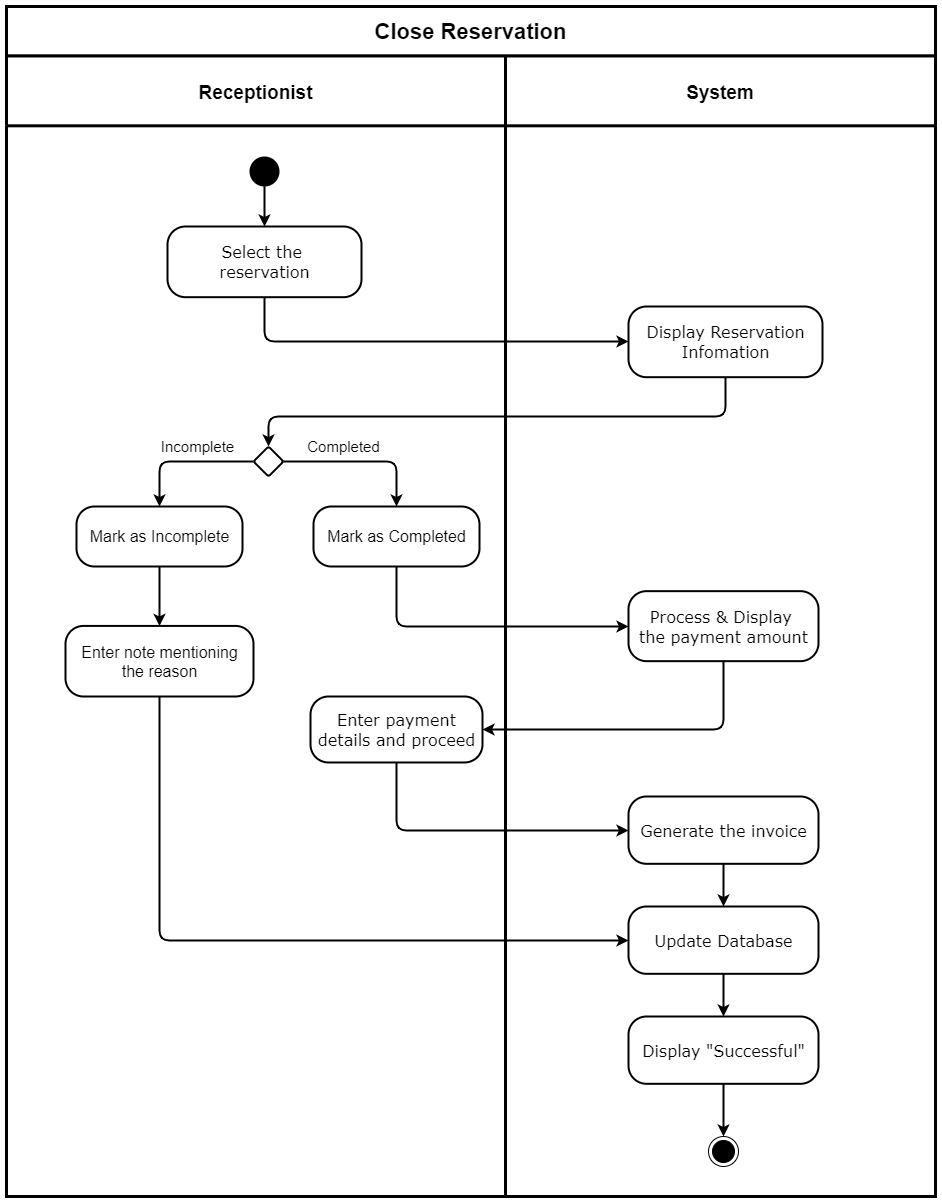

The diagram above was exported from draw.io. Its source (the exported page's mxGraphModel, read from the mxfile embedded in the PNG):
<mxGraphModel dx="664" dy="-685" grid="1" gridSize="10" guides="1" tooltips="1" connect="1" arrows="1" fold="1" page="1" pageScale="1" pageWidth="827" pageHeight="1169" math="0" shadow="0">
  <root>
    <mxCell id="0" />
    <mxCell id="1" parent="0" />
    <mxCell id="5BuPx1c1lXEEBRsGFvUm-19" value="System" style="swimlane;strokeWidth=3;rounded=0;startSize=70;fontSize=19;" parent="1" vertex="1">
      <mxGeometry x="550" y="1279.31" width="430" height="1140.69" as="geometry" />
    </mxCell>
    <mxCell id="ipAfv2GvryWOIgT03MAg-152" value="" style="ellipse;html=1;shape=endState;fillColor=#000000;strokeColor=#000000;rounded=1;verticalAlign=middle;" parent="5BuPx1c1lXEEBRsGFvUm-19" vertex="1">
      <mxGeometry x="203" y="1080.6896551724135" width="30" height="30" as="geometry" />
    </mxCell>
    <mxCell id="ch0ig_rQP2Cn_saajV_c-37" style="edgeStyle=orthogonalEdgeStyle;rounded=0;orthogonalLoop=1;jettySize=auto;html=1;entryX=0.5;entryY=0;entryDx=0;entryDy=0;strokeWidth=2;" parent="5BuPx1c1lXEEBRsGFvUm-19" source="ch0ig_rQP2Cn_saajV_c-35" target="ipAfv2GvryWOIgT03MAg-152" edge="1">
      <mxGeometry relative="1" as="geometry" />
    </mxCell>
    <mxCell id="ch0ig_rQP2Cn_saajV_c-35" value="&lt;div style=&quot;font-size: 16px&quot; align=&quot;center&quot;&gt;&lt;font face=&quot;Verdana&quot;&gt;Display &quot;Successful&lt;span style=&quot;font-size: 16px&quot;&gt;&quot;&lt;/span&gt;&lt;/font&gt;&lt;/div&gt;" style="html=1;align=center;verticalAlign=middle;rounded=1;absoluteArcSize=1;arcSize=36;dashed=0;strokeWidth=2;" parent="5BuPx1c1lXEEBRsGFvUm-19" vertex="1">
      <mxGeometry x="123" y="960.69" width="190" height="67.31" as="geometry" />
    </mxCell>
    <mxCell id="JSqQ1cORq2lQwSONvowm-4" style="edgeStyle=orthogonalEdgeStyle;rounded=0;orthogonalLoop=1;jettySize=auto;html=1;strokeWidth=2;" parent="5BuPx1c1lXEEBRsGFvUm-19" source="JSqQ1cORq2lQwSONvowm-3" target="ch0ig_rQP2Cn_saajV_c-35" edge="1">
      <mxGeometry relative="1" as="geometry" />
    </mxCell>
    <mxCell id="JSqQ1cORq2lQwSONvowm-3" value="&lt;div style=&quot;font-size: 16px&quot; align=&quot;center&quot;&gt;&lt;font face=&quot;Verdana&quot;&gt;Update Database&lt;br&gt;&lt;/font&gt;&lt;/div&gt;" style="html=1;align=center;verticalAlign=middle;rounded=1;absoluteArcSize=1;arcSize=36;dashed=0;strokeWidth=2;" parent="5BuPx1c1lXEEBRsGFvUm-19" vertex="1">
      <mxGeometry x="123" y="850.69" width="190" height="67.31" as="geometry" />
    </mxCell>
    <mxCell id="ch0ig_rQP2Cn_saajV_c-29" value="&lt;div style=&quot;font-size: 16px&quot; align=&quot;center&quot;&gt;&lt;font face=&quot;Verdana&quot;&gt;Process &amp;amp; Display &lt;br&gt;&lt;/font&gt;&lt;/div&gt;&lt;div style=&quot;font-size: 16px&quot; align=&quot;center&quot;&gt;&lt;font face=&quot;Verdana&quot;&gt;the payment amount&lt;/font&gt;&lt;/div&gt;" style="html=1;align=center;verticalAlign=middle;rounded=1;absoluteArcSize=1;arcSize=36;dashed=0;strokeWidth=2;" parent="5BuPx1c1lXEEBRsGFvUm-19" vertex="1">
      <mxGeometry x="123" y="535.35" width="190" height="70" as="geometry" />
    </mxCell>
    <mxCell id="kEVPjaHcIK9X0FnTOyv--1" value="&lt;div style=&quot;font-size: 16px&quot; align=&quot;center&quot;&gt;&lt;font style=&quot;font-size: 16px&quot; face=&quot;Verdana&quot;&gt;Display Reservation&lt;/font&gt;&lt;/div&gt;&lt;div style=&quot;font-size: 16px&quot; align=&quot;center&quot;&gt;&lt;font style=&quot;font-size: 16px&quot; face=&quot;Verdana&quot;&gt;Infomation&lt;br&gt;&lt;/font&gt;&lt;/div&gt;" style="html=1;align=center;verticalAlign=middle;rounded=1;absoluteArcSize=1;arcSize=36;dashed=0;strokeWidth=2;" parent="5BuPx1c1lXEEBRsGFvUm-19" vertex="1">
      <mxGeometry x="123" y="250.69000000000005" width="194" height="70.69" as="geometry" />
    </mxCell>
    <mxCell id="5BuPx1c1lXEEBRsGFvUm-15" value="Receptionist" style="swimlane;strokeWidth=3;rounded=0;startSize=70;fontSize=19;" parent="1" vertex="1">
      <mxGeometry x="51" y="1279.31" width="499" height="1140.69" as="geometry" />
    </mxCell>
    <mxCell id="ch0ig_rQP2Cn_saajV_c-31" value="&lt;div style=&quot;font-size: 16px&quot; align=&quot;center&quot;&gt;&lt;font face=&quot;Verdana&quot;&gt;Generate the invoice&lt;/font&gt;&lt;/div&gt;" style="html=1;align=center;verticalAlign=middle;rounded=1;absoluteArcSize=1;arcSize=36;dashed=0;strokeWidth=2;" parent="5BuPx1c1lXEEBRsGFvUm-15" vertex="1">
      <mxGeometry x="622" y="740.69" width="190" height="67.31" as="geometry" />
    </mxCell>
    <mxCell id="ipAfv2GvryWOIgT03MAg-91" value="" style="ellipse;fillColor=#000000;strokeColor=none;" parent="5BuPx1c1lXEEBRsGFvUm-15" vertex="1">
      <mxGeometry x="243" y="100.68965517241372" width="30" height="30" as="geometry" />
    </mxCell>
    <mxCell id="ch0ig_rQP2Cn_saajV_c-15" value="&lt;div style=&quot;font-size: 16px&quot; align=&quot;center&quot;&gt;Mark as Completed&lt;br&gt;&lt;/div&gt;" style="html=1;align=center;verticalAlign=middle;rounded=1;absoluteArcSize=1;arcSize=36;dashed=0;strokeWidth=2;" parent="5BuPx1c1lXEEBRsGFvUm-15" vertex="1">
      <mxGeometry x="307" y="450.69000000000005" width="166" height="60" as="geometry" />
    </mxCell>
    <mxCell id="kEVPjaHcIK9X0FnTOyv--12" style="edgeStyle=orthogonalEdgeStyle;rounded=1;orthogonalLoop=1;jettySize=auto;html=1;strokeWidth=2;" parent="5BuPx1c1lXEEBRsGFvUm-15" source="6jMQCUzk1eAYaW4cQqTm-3" target="ch0ig_rQP2Cn_saajV_c-31" edge="1">
      <mxGeometry relative="1" as="geometry">
        <Array as="points">
          <mxPoint x="390" y="774.69" />
        </Array>
      </mxGeometry>
    </mxCell>
    <mxCell id="6jMQCUzk1eAYaW4cQqTm-3" value="&lt;div style=&quot;font-size: 16px&quot; align=&quot;center&quot;&gt;&lt;font face=&quot;Verdana&quot;&gt;Enter payment&lt;/font&gt;&lt;/div&gt;&lt;div style=&quot;font-size: 16px&quot; align=&quot;center&quot;&gt;&lt;font face=&quot;Verdana&quot;&gt;details and proceed&lt;br&gt;&lt;/font&gt;&lt;/div&gt;" style="html=1;align=center;verticalAlign=middle;rounded=1;absoluteArcSize=1;arcSize=36;dashed=0;strokeWidth=2;" parent="5BuPx1c1lXEEBRsGFvUm-15" vertex="1">
      <mxGeometry x="304" y="640.69" width="172" height="65.98" as="geometry" />
    </mxCell>
    <mxCell id="CC3HLlbCBZrPRimljzxl-1" value="&lt;div style=&quot;font-size: 16px&quot; align=&quot;center&quot;&gt;&lt;font style=&quot;font-size: 16px&quot; face=&quot;Verdana&quot;&gt;Select the &lt;br&gt;&lt;/font&gt;&lt;/div&gt;&lt;div style=&quot;font-size: 16px&quot; align=&quot;center&quot;&gt;&lt;font style=&quot;font-size: 16px&quot; face=&quot;Verdana&quot;&gt;reservation&lt;br&gt;&lt;/font&gt;&lt;/div&gt;" style="html=1;align=center;verticalAlign=middle;rounded=1;absoluteArcSize=1;arcSize=36;dashed=0;strokeWidth=2;" parent="5BuPx1c1lXEEBRsGFvUm-15" vertex="1">
      <mxGeometry x="161" y="170.69000000000005" width="194" height="70.69" as="geometry" />
    </mxCell>
    <mxCell id="ch0ig_rQP2Cn_saajV_c-6" style="edgeStyle=orthogonalEdgeStyle;rounded=0;orthogonalLoop=1;jettySize=auto;html=1;strokeWidth=2;" parent="5BuPx1c1lXEEBRsGFvUm-15" source="ipAfv2GvryWOIgT03MAg-91" target="CC3HLlbCBZrPRimljzxl-1" edge="1">
      <mxGeometry relative="1" as="geometry">
        <mxPoint x="258" y="270.69000000000005" as="targetPoint" />
      </mxGeometry>
    </mxCell>
    <mxCell id="kEVPjaHcIK9X0FnTOyv--4" style="edgeStyle=orthogonalEdgeStyle;rounded=1;orthogonalLoop=1;jettySize=auto;html=1;strokeWidth=2;" parent="5BuPx1c1lXEEBRsGFvUm-15" source="kEVPjaHcIK9X0FnTOyv--2" target="ch0ig_rQP2Cn_saajV_c-15" edge="1">
      <mxGeometry relative="1" as="geometry" />
    </mxCell>
    <mxCell id="kEVPjaHcIK9X0FnTOyv--2" value="" style="rhombus;rounded=1;strokeWidth=2;arcSize=5;" parent="5BuPx1c1lXEEBRsGFvUm-15" vertex="1">
      <mxGeometry x="247" y="390.6896551724135" width="30" height="30" as="geometry" />
    </mxCell>
    <mxCell id="kEVPjaHcIK9X0FnTOyv--6" value="&lt;div style=&quot;font-size: 16px&quot; align=&quot;center&quot;&gt;Mark as Incomplete&lt;br&gt;&lt;/div&gt;" style="html=1;align=center;verticalAlign=middle;rounded=1;absoluteArcSize=1;arcSize=36;dashed=0;strokeWidth=2;" parent="5BuPx1c1lXEEBRsGFvUm-15" vertex="1">
      <mxGeometry x="70" y="450.69000000000005" width="166" height="60" as="geometry" />
    </mxCell>
    <mxCell id="kEVPjaHcIK9X0FnTOyv--5" style="edgeStyle=orthogonalEdgeStyle;rounded=1;orthogonalLoop=1;jettySize=auto;html=1;strokeWidth=2;" parent="5BuPx1c1lXEEBRsGFvUm-15" source="kEVPjaHcIK9X0FnTOyv--2" target="kEVPjaHcIK9X0FnTOyv--6" edge="1">
      <mxGeometry relative="1" as="geometry">
        <mxPoint x="167" y="450.69000000000005" as="targetPoint" />
      </mxGeometry>
    </mxCell>
    <mxCell id="kEVPjaHcIK9X0FnTOyv--7" value="&lt;div style=&quot;font-size: 16px&quot; align=&quot;center&quot;&gt;Enter note mentioning&lt;/div&gt;&lt;div style=&quot;font-size: 16px&quot; align=&quot;center&quot;&gt;the reason&lt;br&gt;&lt;/div&gt;" style="html=1;align=center;verticalAlign=middle;rounded=1;absoluteArcSize=1;arcSize=36;dashed=0;strokeWidth=2;" parent="5BuPx1c1lXEEBRsGFvUm-15" vertex="1">
      <mxGeometry x="59" y="570.1100000000001" width="188" height="70.58" as="geometry" />
    </mxCell>
    <mxCell id="kEVPjaHcIK9X0FnTOyv--8" style="edgeStyle=orthogonalEdgeStyle;rounded=1;orthogonalLoop=1;jettySize=auto;html=1;strokeWidth=2;" parent="5BuPx1c1lXEEBRsGFvUm-15" source="kEVPjaHcIK9X0FnTOyv--6" target="kEVPjaHcIK9X0FnTOyv--7" edge="1">
      <mxGeometry relative="1" as="geometry" />
    </mxCell>
    <mxCell id="JSqQ1cORq2lQwSONvowm-1" value="&lt;font style=&quot;font-size: 15px&quot;&gt;Completed&lt;br&gt;&lt;/font&gt;" style="text;html=1;align=center;verticalAlign=middle;resizable=0;points=[];autosize=1;strokeColor=none;" parent="5BuPx1c1lXEEBRsGFvUm-15" vertex="1">
      <mxGeometry x="292" y="380.68965517241395" width="90" height="20" as="geometry" />
    </mxCell>
    <mxCell id="JSqQ1cORq2lQwSONvowm-2" value="&lt;font style=&quot;font-size: 15px&quot;&gt;Incomplete&lt;br&gt;&lt;/font&gt;" style="text;html=1;align=center;verticalAlign=middle;resizable=0;points=[];autosize=1;strokeColor=none;" parent="5BuPx1c1lXEEBRsGFvUm-15" vertex="1">
      <mxGeometry x="146" y="380.68965517241395" width="90" height="20" as="geometry" />
    </mxCell>
    <mxCell id="5BuPx1c1lXEEBRsGFvUm-22" value="&lt;font style=&quot;font-size: 22px&quot;&gt;&lt;b&gt;&lt;font style=&quot;font-size: 22px&quot;&gt;Close Reservation&lt;/font&gt;&lt;/b&gt;&lt;/font&gt;" style="rounded=0;whiteSpace=wrap;html=1;dashed=0;strokeWidth=3;" parent="1" vertex="1">
      <mxGeometry x="51" y="1230" width="929" height="49.31" as="geometry" />
    </mxCell>
    <mxCell id="CC3HLlbCBZrPRimljzxl-7" style="edgeStyle=orthogonalEdgeStyle;rounded=1;orthogonalLoop=1;jettySize=auto;html=1;strokeWidth=2;" parent="1" source="ch0ig_rQP2Cn_saajV_c-31" target="JSqQ1cORq2lQwSONvowm-3" edge="1">
      <mxGeometry relative="1" as="geometry">
        <mxPoint x="630" y="2110" as="targetPoint" />
      </mxGeometry>
    </mxCell>
    <mxCell id="kEVPjaHcIK9X0FnTOyv--13" style="edgeStyle=orthogonalEdgeStyle;rounded=1;orthogonalLoop=1;jettySize=auto;html=1;strokeWidth=2;" parent="1" source="kEVPjaHcIK9X0FnTOyv--7" target="JSqQ1cORq2lQwSONvowm-3" edge="1">
      <mxGeometry relative="1" as="geometry">
        <Array as="points">
          <mxPoint x="204" y="2164" />
        </Array>
        <mxPoint x="620" y="2180" as="targetPoint" />
      </mxGeometry>
    </mxCell>
    <mxCell id="kEVPjaHcIK9X0FnTOyv--9" style="edgeStyle=orthogonalEdgeStyle;rounded=1;orthogonalLoop=1;jettySize=auto;html=1;strokeWidth=2;" parent="1" source="ch0ig_rQP2Cn_saajV_c-15" target="ch0ig_rQP2Cn_saajV_c-29" edge="1">
      <mxGeometry relative="1" as="geometry">
        <Array as="points">
          <mxPoint x="441" y="1850" />
        </Array>
      </mxGeometry>
    </mxCell>
    <mxCell id="OlHPRqwTFealn894WqO0-1" style="edgeStyle=orthogonalEdgeStyle;rounded=1;orthogonalLoop=1;jettySize=auto;html=1;strokeWidth=2;" parent="1" source="ch0ig_rQP2Cn_saajV_c-29" target="6jMQCUzk1eAYaW4cQqTm-3" edge="1">
      <mxGeometry relative="1" as="geometry">
        <Array as="points">
          <mxPoint x="768" y="1953" />
        </Array>
      </mxGeometry>
    </mxCell>
    <mxCell id="CC3HLlbCBZrPRimljzxl-2" style="edgeStyle=orthogonalEdgeStyle;rounded=1;orthogonalLoop=1;jettySize=auto;html=1;strokeWidth=2;" parent="1" source="CC3HLlbCBZrPRimljzxl-1" target="kEVPjaHcIK9X0FnTOyv--1" edge="1">
      <mxGeometry relative="1" as="geometry">
        <mxPoint x="309" y="1600" as="targetPoint" />
        <Array as="points">
          <mxPoint x="309" y="1565" />
        </Array>
      </mxGeometry>
    </mxCell>
    <mxCell id="kEVPjaHcIK9X0FnTOyv--3" style="edgeStyle=orthogonalEdgeStyle;rounded=1;orthogonalLoop=1;jettySize=auto;html=1;entryX=0.5;entryY=0;entryDx=0;entryDy=0;strokeWidth=2;" parent="1" source="kEVPjaHcIK9X0FnTOyv--1" target="kEVPjaHcIK9X0FnTOyv--2" edge="1">
      <mxGeometry relative="1" as="geometry">
        <Array as="points">
          <mxPoint x="770" y="1640" />
          <mxPoint x="313" y="1640" />
        </Array>
      </mxGeometry>
    </mxCell>
  </root>
</mxGraphModel>